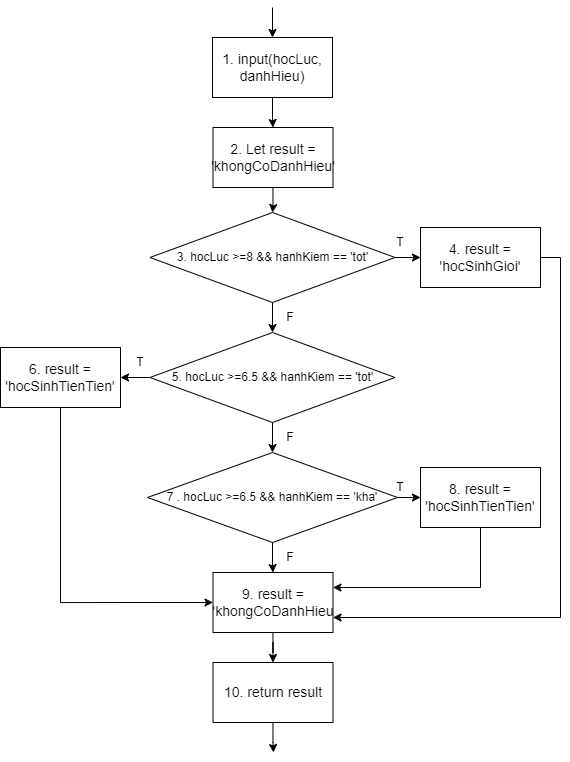

The diagram above was exported from draw.io. Its source (the exported page's mxGraphModel, read from the mxfile embedded in the PNG):
<mxGraphModel dx="1296" dy="767" grid="1" gridSize="10" guides="1" tooltips="1" connect="1" arrows="1" fold="1" page="1" pageScale="1" pageWidth="850" pageHeight="1100" math="0" shadow="0">
  <root>
    <mxCell id="0" />
    <mxCell id="1" parent="0" />
    <mxCell id="9Tmgfu_PXIcB1k2PZrDM-3" value="" style="edgeStyle=orthogonalEdgeStyle;rounded=0;orthogonalLoop=1;jettySize=auto;html=1;fontSize=14;" edge="1" parent="1" target="9Tmgfu_PXIcB1k2PZrDM-2">
      <mxGeometry relative="1" as="geometry">
        <mxPoint x="372" y="15" as="sourcePoint" />
      </mxGeometry>
    </mxCell>
    <mxCell id="9Tmgfu_PXIcB1k2PZrDM-23" value="" style="edgeStyle=orthogonalEdgeStyle;rounded=0;orthogonalLoop=1;jettySize=auto;html=1;fontSize=14;" edge="1" parent="1" source="9Tmgfu_PXIcB1k2PZrDM-2" target="9Tmgfu_PXIcB1k2PZrDM-22">
      <mxGeometry relative="1" as="geometry" />
    </mxCell>
    <mxCell id="9Tmgfu_PXIcB1k2PZrDM-2" value="1. input(hocLuc, danhHieu)" style="rounded=0;whiteSpace=wrap;html=1;fontSize=14;" vertex="1" parent="1">
      <mxGeometry x="312" y="45" width="120" height="60" as="geometry" />
    </mxCell>
    <mxCell id="9Tmgfu_PXIcB1k2PZrDM-21" value="" style="edgeStyle=orthogonalEdgeStyle;rounded=0;orthogonalLoop=1;jettySize=auto;html=1;fontSize=14;" edge="1" parent="1" source="9Tmgfu_PXIcB1k2PZrDM-18" target="9Tmgfu_PXIcB1k2PZrDM-20">
      <mxGeometry relative="1" as="geometry" />
    </mxCell>
    <mxCell id="9Tmgfu_PXIcB1k2PZrDM-30" style="edgeStyle=orthogonalEdgeStyle;rounded=0;orthogonalLoop=1;jettySize=auto;html=1;fontSize=14;" edge="1" parent="1" source="9Tmgfu_PXIcB1k2PZrDM-18" target="9Tmgfu_PXIcB1k2PZrDM-28">
      <mxGeometry relative="1" as="geometry" />
    </mxCell>
    <mxCell id="9Tmgfu_PXIcB1k2PZrDM-18" value="3. hocLuc &amp;gt;=8 &amp;amp;&amp;amp; hanhKiem == 'tot'" style="rhombus;whiteSpace=wrap;html=1;rounded=0;fontSize=12;" vertex="1" parent="1">
      <mxGeometry x="249.5" y="220" width="245" height="90" as="geometry" />
    </mxCell>
    <mxCell id="9Tmgfu_PXIcB1k2PZrDM-41" style="edgeStyle=orthogonalEdgeStyle;rounded=0;orthogonalLoop=1;jettySize=auto;html=1;entryX=1;entryY=0.75;entryDx=0;entryDy=0;fontSize=14;exitX=1;exitY=0.5;exitDx=0;exitDy=0;" edge="1" parent="1" source="9Tmgfu_PXIcB1k2PZrDM-20" target="9Tmgfu_PXIcB1k2PZrDM-35">
      <mxGeometry relative="1" as="geometry" />
    </mxCell>
    <mxCell id="9Tmgfu_PXIcB1k2PZrDM-20" value="4. result = 'hocSinhGioi'" style="whiteSpace=wrap;html=1;fontSize=14;rounded=0;" vertex="1" parent="1">
      <mxGeometry x="520" y="235" width="120" height="60" as="geometry" />
    </mxCell>
    <mxCell id="9Tmgfu_PXIcB1k2PZrDM-24" style="edgeStyle=orthogonalEdgeStyle;rounded=0;orthogonalLoop=1;jettySize=auto;html=1;fontSize=14;" edge="1" parent="1" source="9Tmgfu_PXIcB1k2PZrDM-22" target="9Tmgfu_PXIcB1k2PZrDM-18">
      <mxGeometry relative="1" as="geometry" />
    </mxCell>
    <mxCell id="9Tmgfu_PXIcB1k2PZrDM-22" value="2. Let result = 'khongCoDanhHieu'" style="whiteSpace=wrap;html=1;fontSize=14;rounded=0;" vertex="1" parent="1">
      <mxGeometry x="312.5" y="135" width="120" height="60" as="geometry" />
    </mxCell>
    <mxCell id="9Tmgfu_PXIcB1k2PZrDM-27" value="" style="edgeStyle=orthogonalEdgeStyle;rounded=0;orthogonalLoop=1;jettySize=auto;html=1;fontSize=14;" edge="1" parent="1" source="9Tmgfu_PXIcB1k2PZrDM-28" target="9Tmgfu_PXIcB1k2PZrDM-29">
      <mxGeometry relative="1" as="geometry" />
    </mxCell>
    <mxCell id="9Tmgfu_PXIcB1k2PZrDM-34" style="edgeStyle=orthogonalEdgeStyle;rounded=0;orthogonalLoop=1;jettySize=auto;html=1;entryX=0.5;entryY=0;entryDx=0;entryDy=0;fontSize=14;" edge="1" parent="1" source="9Tmgfu_PXIcB1k2PZrDM-28" target="9Tmgfu_PXIcB1k2PZrDM-32">
      <mxGeometry relative="1" as="geometry" />
    </mxCell>
    <mxCell id="9Tmgfu_PXIcB1k2PZrDM-28" value="5. hocLuc &amp;gt;=6.5 &amp;amp;&amp;amp; hanhKiem == 'tot'" style="rhombus;whiteSpace=wrap;html=1;rounded=0;fontSize=12;" vertex="1" parent="1">
      <mxGeometry x="249.5" y="340" width="245" height="90" as="geometry" />
    </mxCell>
    <mxCell id="9Tmgfu_PXIcB1k2PZrDM-43" style="edgeStyle=orthogonalEdgeStyle;rounded=0;orthogonalLoop=1;jettySize=auto;html=1;entryX=0;entryY=0.5;entryDx=0;entryDy=0;fontSize=14;exitX=0.5;exitY=1;exitDx=0;exitDy=0;" edge="1" parent="1" source="9Tmgfu_PXIcB1k2PZrDM-29" target="9Tmgfu_PXIcB1k2PZrDM-35">
      <mxGeometry relative="1" as="geometry" />
    </mxCell>
    <mxCell id="9Tmgfu_PXIcB1k2PZrDM-29" value="6. result = 'hocSinhTienTien'" style="whiteSpace=wrap;html=1;fontSize=14;rounded=0;" vertex="1" parent="1">
      <mxGeometry x="100" y="355" width="120" height="60" as="geometry" />
    </mxCell>
    <mxCell id="9Tmgfu_PXIcB1k2PZrDM-31" value="" style="edgeStyle=orthogonalEdgeStyle;rounded=0;orthogonalLoop=1;jettySize=auto;html=1;fontSize=14;" edge="1" parent="1" source="9Tmgfu_PXIcB1k2PZrDM-32" target="9Tmgfu_PXIcB1k2PZrDM-33">
      <mxGeometry relative="1" as="geometry" />
    </mxCell>
    <mxCell id="9Tmgfu_PXIcB1k2PZrDM-36" value="" style="edgeStyle=orthogonalEdgeStyle;rounded=0;orthogonalLoop=1;jettySize=auto;html=1;fontSize=14;" edge="1" parent="1" source="9Tmgfu_PXIcB1k2PZrDM-32" target="9Tmgfu_PXIcB1k2PZrDM-35">
      <mxGeometry relative="1" as="geometry" />
    </mxCell>
    <mxCell id="9Tmgfu_PXIcB1k2PZrDM-32" value="7 . hocLuc &amp;gt;=6.5 &amp;amp;&amp;amp; hanhKiem == 'kha'" style="rhombus;whiteSpace=wrap;html=1;rounded=0;fontSize=12;" vertex="1" parent="1">
      <mxGeometry x="247" y="460" width="250" height="90" as="geometry" />
    </mxCell>
    <mxCell id="9Tmgfu_PXIcB1k2PZrDM-42" style="edgeStyle=orthogonalEdgeStyle;rounded=0;orthogonalLoop=1;jettySize=auto;html=1;entryX=1;entryY=0.25;entryDx=0;entryDy=0;fontSize=14;exitX=0.5;exitY=1;exitDx=0;exitDy=0;" edge="1" parent="1" source="9Tmgfu_PXIcB1k2PZrDM-33" target="9Tmgfu_PXIcB1k2PZrDM-35">
      <mxGeometry relative="1" as="geometry" />
    </mxCell>
    <mxCell id="9Tmgfu_PXIcB1k2PZrDM-33" value="8. result = 'hocSinhTienTien'" style="whiteSpace=wrap;html=1;fontSize=14;rounded=0;" vertex="1" parent="1">
      <mxGeometry x="520" y="475" width="120" height="60" as="geometry" />
    </mxCell>
    <mxCell id="9Tmgfu_PXIcB1k2PZrDM-38" value="" style="edgeStyle=orthogonalEdgeStyle;rounded=0;orthogonalLoop=1;jettySize=auto;html=1;fontSize=14;" edge="1" parent="1" source="9Tmgfu_PXIcB1k2PZrDM-35" target="9Tmgfu_PXIcB1k2PZrDM-37">
      <mxGeometry relative="1" as="geometry" />
    </mxCell>
    <mxCell id="9Tmgfu_PXIcB1k2PZrDM-35" value="9. result = 'khongCoDanhHieu" style="whiteSpace=wrap;html=1;fontSize=14;rounded=0;" vertex="1" parent="1">
      <mxGeometry x="312.5" y="580" width="120" height="60" as="geometry" />
    </mxCell>
    <mxCell id="9Tmgfu_PXIcB1k2PZrDM-40" value="" style="edgeStyle=orthogonalEdgeStyle;rounded=0;orthogonalLoop=1;jettySize=auto;html=1;fontSize=14;" edge="1" parent="1" source="9Tmgfu_PXIcB1k2PZrDM-37">
      <mxGeometry relative="1" as="geometry">
        <mxPoint x="373" y="760" as="targetPoint" />
      </mxGeometry>
    </mxCell>
    <mxCell id="9Tmgfu_PXIcB1k2PZrDM-37" value="10. return result" style="whiteSpace=wrap;html=1;fontSize=14;rounded=0;" vertex="1" parent="1">
      <mxGeometry x="312.5" y="670" width="120" height="60" as="geometry" />
    </mxCell>
    <mxCell id="9Tmgfu_PXIcB1k2PZrDM-44" value="T" style="text;html=1;strokeColor=none;fillColor=none;align=center;verticalAlign=middle;whiteSpace=wrap;rounded=0;fontSize=12;" vertex="1" parent="1">
      <mxGeometry x="470" y="235" width="60" height="30" as="geometry" />
    </mxCell>
    <mxCell id="9Tmgfu_PXIcB1k2PZrDM-45" value="F" style="text;html=1;strokeColor=none;fillColor=none;align=center;verticalAlign=middle;whiteSpace=wrap;rounded=0;fontSize=12;" vertex="1" parent="1">
      <mxGeometry x="360" y="310" width="60" height="30" as="geometry" />
    </mxCell>
    <mxCell id="9Tmgfu_PXIcB1k2PZrDM-46" value="F" style="text;html=1;strokeColor=none;fillColor=none;align=center;verticalAlign=middle;whiteSpace=wrap;rounded=0;fontSize=12;" vertex="1" parent="1">
      <mxGeometry x="360" y="430" width="60" height="30" as="geometry" />
    </mxCell>
    <mxCell id="9Tmgfu_PXIcB1k2PZrDM-47" value="F" style="text;html=1;strokeColor=none;fillColor=none;align=center;verticalAlign=middle;whiteSpace=wrap;rounded=0;fontSize=12;" vertex="1" parent="1">
      <mxGeometry x="360" y="550" width="60" height="30" as="geometry" />
    </mxCell>
    <mxCell id="9Tmgfu_PXIcB1k2PZrDM-48" value="T" style="text;html=1;strokeColor=none;fillColor=none;align=center;verticalAlign=middle;whiteSpace=wrap;rounded=0;fontSize=12;" vertex="1" parent="1">
      <mxGeometry x="470" y="480" width="60" height="30" as="geometry" />
    </mxCell>
    <mxCell id="9Tmgfu_PXIcB1k2PZrDM-49" value="T" style="text;html=1;strokeColor=none;fillColor=none;align=center;verticalAlign=middle;whiteSpace=wrap;rounded=0;fontSize=12;" vertex="1" parent="1">
      <mxGeometry x="210" y="355" width="60" height="30" as="geometry" />
    </mxCell>
  </root>
</mxGraphModel>